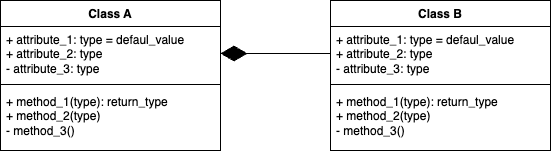

The diagram above was exported from draw.io. Its source (the exported page's mxGraphModel, read from the mxfile embedded in the PNG):
<mxGraphModel dx="731" dy="469" grid="1" gridSize="10" guides="1" tooltips="1" connect="1" arrows="1" fold="1" page="1" pageScale="1" pageWidth="850" pageHeight="1100" math="0" shadow="0">
  <root>
    <mxCell id="0" />
    <mxCell id="1" parent="0" />
    <mxCell id="DQrMDgO5LiJQPYJ-96n8-1" value="Class A" style="swimlane;fontStyle=1;align=center;verticalAlign=top;childLayout=stackLayout;horizontal=1;startSize=26;horizontalStack=0;resizeParent=1;resizeParentMax=0;resizeLast=0;collapsible=1;marginBottom=0;whiteSpace=wrap;html=1;" vertex="1" parent="1">
      <mxGeometry x="210" y="250" width="220" height="150" as="geometry" />
    </mxCell>
    <mxCell id="DQrMDgO5LiJQPYJ-96n8-2" value="+ attribute_1: type = defaul_value&lt;div&gt;+ attribute_2: type&lt;/div&gt;&lt;div&gt;- attribute_3: type&lt;br&gt;&lt;/div&gt;" style="text;strokeColor=none;fillColor=none;align=left;verticalAlign=top;spacingLeft=4;spacingRight=4;overflow=hidden;rotatable=0;points=[[0,0.5],[1,0.5]];portConstraint=eastwest;whiteSpace=wrap;html=1;" vertex="1" parent="DQrMDgO5LiJQPYJ-96n8-1">
      <mxGeometry y="26" width="220" height="54" as="geometry" />
    </mxCell>
    <mxCell id="DQrMDgO5LiJQPYJ-96n8-3" value="" style="line;strokeWidth=1;fillColor=none;align=left;verticalAlign=middle;spacingTop=-1;spacingLeft=3;spacingRight=3;rotatable=0;labelPosition=right;points=[];portConstraint=eastwest;strokeColor=inherit;" vertex="1" parent="DQrMDgO5LiJQPYJ-96n8-1">
      <mxGeometry y="80" width="220" height="8" as="geometry" />
    </mxCell>
    <mxCell id="DQrMDgO5LiJQPYJ-96n8-4" value="+ method_1(type): return_type&lt;div&gt;+ method_2(type)&lt;/div&gt;&lt;div&gt;- method_3()&lt;br&gt;&lt;div&gt;&lt;br&gt;&lt;/div&gt;&lt;/div&gt;" style="text;strokeColor=none;fillColor=none;align=left;verticalAlign=top;spacingLeft=4;spacingRight=4;overflow=hidden;rotatable=0;points=[[0,0.5],[1,0.5]];portConstraint=eastwest;whiteSpace=wrap;html=1;" vertex="1" parent="DQrMDgO5LiJQPYJ-96n8-1">
      <mxGeometry y="88" width="220" height="62" as="geometry" />
    </mxCell>
    <mxCell id="DQrMDgO5LiJQPYJ-96n8-5" value="Class B" style="swimlane;fontStyle=1;align=center;verticalAlign=top;childLayout=stackLayout;horizontal=1;startSize=26;horizontalStack=0;resizeParent=1;resizeParentMax=0;resizeLast=0;collapsible=1;marginBottom=0;whiteSpace=wrap;html=1;" vertex="1" parent="1">
      <mxGeometry x="540" y="250" width="220" height="150" as="geometry" />
    </mxCell>
    <mxCell id="DQrMDgO5LiJQPYJ-96n8-6" value="+ attribute_1: type = defaul_value&lt;div&gt;+ attribute_2: type&lt;/div&gt;&lt;div&gt;- attribute_3: type&lt;br&gt;&lt;/div&gt;" style="text;strokeColor=none;fillColor=none;align=left;verticalAlign=top;spacingLeft=4;spacingRight=4;overflow=hidden;rotatable=0;points=[[0,0.5],[1,0.5]];portConstraint=eastwest;whiteSpace=wrap;html=1;" vertex="1" parent="DQrMDgO5LiJQPYJ-96n8-5">
      <mxGeometry y="26" width="220" height="54" as="geometry" />
    </mxCell>
    <mxCell id="DQrMDgO5LiJQPYJ-96n8-7" value="" style="line;strokeWidth=1;fillColor=none;align=left;verticalAlign=middle;spacingTop=-1;spacingLeft=3;spacingRight=3;rotatable=0;labelPosition=right;points=[];portConstraint=eastwest;strokeColor=inherit;" vertex="1" parent="DQrMDgO5LiJQPYJ-96n8-5">
      <mxGeometry y="80" width="220" height="8" as="geometry" />
    </mxCell>
    <mxCell id="DQrMDgO5LiJQPYJ-96n8-8" value="+ method_1(type): return_type&lt;div&gt;+ method_2(type)&lt;/div&gt;&lt;div&gt;- method_3()&lt;br&gt;&lt;div&gt;&lt;br&gt;&lt;/div&gt;&lt;/div&gt;" style="text;strokeColor=none;fillColor=none;align=left;verticalAlign=top;spacingLeft=4;spacingRight=4;overflow=hidden;rotatable=0;points=[[0,0.5],[1,0.5]];portConstraint=eastwest;whiteSpace=wrap;html=1;" vertex="1" parent="DQrMDgO5LiJQPYJ-96n8-5">
      <mxGeometry y="88" width="220" height="62" as="geometry" />
    </mxCell>
    <mxCell id="DQrMDgO5LiJQPYJ-96n8-10" value="" style="endArrow=diamondThin;endFill=1;endSize=24;html=1;rounded=0;entryX=1;entryY=0.5;entryDx=0;entryDy=0;exitX=0;exitY=0.5;exitDx=0;exitDy=0;" edge="1" parent="1" source="DQrMDgO5LiJQPYJ-96n8-6" target="DQrMDgO5LiJQPYJ-96n8-2">
      <mxGeometry width="160" relative="1" as="geometry">
        <mxPoint x="300" y="250" as="sourcePoint" />
        <mxPoint x="460" y="250" as="targetPoint" />
      </mxGeometry>
    </mxCell>
  </root>
</mxGraphModel>